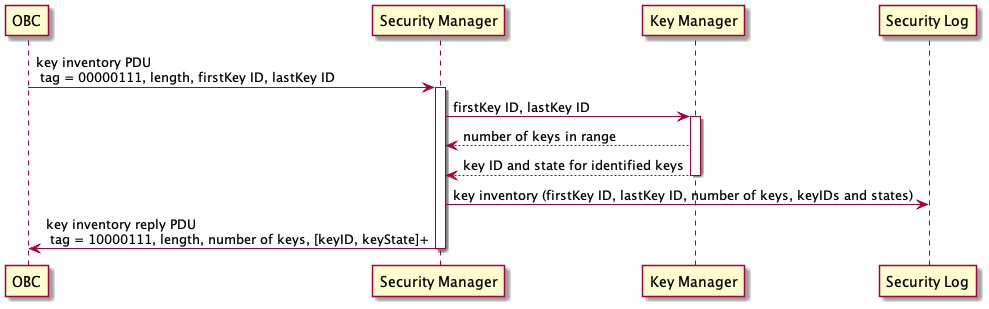

The diagram above was rendered by PlantUML. Its source (embedded in the PNG):
@startuml

participant OBC
OBC -> SM as "Security Manager": key inventory PDU \n tag = 00000111, length, firstKey ID, lastKey ID
activate SM
SM -> KM as "Key Manager": firstKey ID, lastKey ID
activate KM
KM --> SM: number of keys in range
KM --> SM: key ID and state for identified keys
deactivate KM
SM -> SL as "Security Log": key inventory (firstKey ID, lastKey ID, number of keys, keyIDs and states)
SM -> OBC: key inventory reply PDU \n tag = 10000111, length, number of keys, [keyID, keyState]+
deactivate SM

@enduml